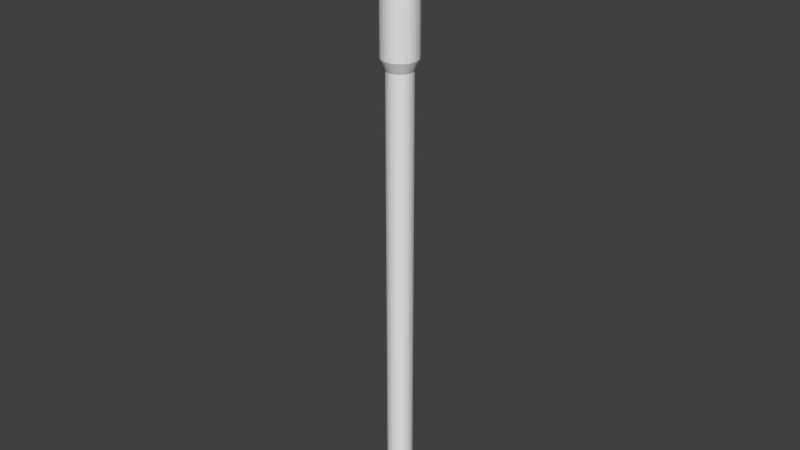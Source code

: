 # Source: torche.blend  (saved by Blender 2.73.0; exported with 4.5.12 LTS)
import bpy
from mathutils import Matrix  # noqa: F401  (used for matrix-valued properties, if any)

bpy.ops.wm.read_factory_settings(use_empty=True)
scene = bpy.context.scene
scene.name = 'Scene'

# ---- collections
col_collection_1 = bpy.data.collections.new('Collection 1'); scene.collection.children.link(col_collection_1)

# ---- materials (node trees are filled in below, after node groups)
mat_material_001 = bpy.data.materials.new('Material.001')
mat_material_001.alpha_threshold = 0.0
mat_material_001.use_transparent_shadow = False
mat_material_001.roughness = 0.5

# ---- material node trees

# ---- world
world_world = bpy.data.worlds.new('World'); scene.world = world_world
world_world.color = (0.05088, 0.05088, 0.05088)
world_world.use_sun_shadow = False
world_world.sun_shadow_jitter_overblur = 0.0
world_world.cycles.sampling_method = 'MANUAL'
world_world.cycles.sample_map_resolution = 256

# ---- meshes
me_cylinder = bpy.data.meshes.new('Cylinder')
me_cylinder.from_pydata([(1.499e-07, -2.177e-08, 1.578), (0.09793, -0.07115, 1.701), (-0.03741, -0.1151, 1.701), (-0.1211, -2.177e-08, 1.701), (-0.03741, 0.1151, 1.701), (0.09793, 0.07115, 1.701), (0.03741, -0.1151, 1.899), (-0.09793, -0.07115, 1.899), (-0.09793, 0.07115, 1.899), (0.03741, 0.1151, 1.899), (0.1211, -2.177e-08, 1.899), (1.499e-07, -2.177e-08, 2.022), (1.499e-07, 0.07284, -1.5), (1.499e-07, 0.07284, 1.102), (0.01421, 0.07144, -1.5), (0.01421, 0.07144, 1.102), (0.02788, 0.0673, -1.5), (0.02788, 0.0673, 1.102), (0.04047, 0.06057, -1.5), (0.04047, 0.06057, 1.102), (0.05151, 0.05151, -1.5), (0.05151, 0.05151, 1.102), (0.06057, 0.04047, -1.5), (0.06057, 0.04047, 1.102), (0.0673, 0.02788, -1.5), (0.0673, 0.02788, 1.102), (0.07144, 0.01421, -1.5), (0.07144, 0.01421, 1.102), (0.07284, -1.627e-08, -1.5), (0.07284, -1.627e-08, 1.102), (0.07144, -0.01421, -1.5), (0.07144, -0.01421, 1.102), (0.0673, -0.02788, -1.5), (0.0673, -0.02788, 1.102), (0.06057, -0.04047, -1.5), (0.06057, -0.04047, 1.102), (0.05151, -0.05151, -1.5), (0.05151, -0.05151, 1.102), (0.04047, -0.06057, -1.5), (0.04047, -0.06057, 1.102), (0.02788, -0.0673, -1.5), (0.02788, -0.0673, 1.102), (0.01421, -0.07144, -1.5), (0.01421, -0.07144, 1.102), (1.262e-07, -0.07284, -1.5), (1.262e-07, -0.07284, 1.102), (-0.01421, -0.07144, -1.5), (-0.01421, -0.07144, 1.102), (-0.02788, -0.0673, -1.5), (-0.02788, -0.0673, 1.102), (-0.04047, -0.06057, -1.5), (-0.04047, -0.06057, 1.102), (-0.05151, -0.05151, -1.5), (-0.05151, -0.05151, 1.102), (-0.06057, -0.04047, -1.5), (-0.06057, -0.04047, 1.102), (-0.0673, -0.02788, -1.5), (-0.0673, -0.02788, 1.102), (-0.07144, -0.01421, -1.5), (-0.07144, -0.01421, 1.102), (-0.07284, 4.857e-08, -1.5), (-0.07284, 4.857e-08, 1.102), (-0.07144, 0.01421, -1.5), (-0.07144, 0.01421, 1.102), (-0.0673, 0.02788, -1.5), (-0.0673, 0.02788, 1.102), (-0.06057, 0.04047, -1.5), (-0.06057, 0.04047, 1.102), (-0.05151, 0.05151, -1.5), (-0.05151, 0.05151, 1.102), (-0.04047, 0.06057, -1.5), (-0.04047, 0.06057, 1.102), (-0.02788, 0.0673, -1.5), (-0.02788, 0.0673, 1.102), (-0.01421, 0.07144, -1.5), (-0.01421, 0.07144, 1.102), (6.824e-08, 0.1, 1.164), (0.01951, 0.09808, 1.164), (0.03827, 0.09239, 1.164), (0.05556, 0.08315, 1.164), (0.07071, 0.07071, 1.164), (0.08315, 0.05556, 1.164), (0.09239, 0.03827, 1.164), (0.09808, 0.01951, 1.164), (0.1, -2.196e-08, 1.164), (0.09808, -0.01951, 1.164), (0.09239, -0.03827, 1.164), (0.08315, -0.05556, 1.164), (0.07071, -0.07071, 1.164), (0.05556, -0.08315, 1.164), (0.03827, -0.09239, 1.164), (0.01951, -0.09808, 1.164), (3.566e-08, -0.1, 1.164), (-0.01951, -0.09808, 1.164), (-0.03827, -0.09239, 1.164), (-0.05556, -0.08315, 1.164), (-0.07071, -0.07071, 1.164), (-0.08315, -0.05556, 1.164), (-0.09239, -0.03827, 1.164), (-0.09808, -0.01951, 1.164), (-0.1, 6.705e-08, 1.164), (-0.09808, 0.01951, 1.164), (-0.09239, 0.03827, 1.164), (-0.08315, 0.05556, 1.164), (-0.07071, 0.07071, 1.164), (-0.05556, 0.08315, 1.164), (-0.03827, 0.09239, 1.164), (-0.01951, 0.09808, 1.164), (-1.688e-07, 0.1, 1.477), (0.01951, 0.09808, 1.477), (0.03827, 0.09239, 1.477), (0.05556, 0.08315, 1.477), (0.07071, 0.07071, 1.477), (0.08315, 0.05556, 1.477), (0.09239, 0.03827, 1.477), (0.09808, 0.01951, 1.477), (0.1, -2.196e-08, 1.477), (0.09808, -0.01951, 1.477), (0.09239, -0.03827, 1.477), (0.08315, -0.05556, 1.477), (0.07071, -0.07071, 1.477), (0.05556, -0.08315, 1.477), (0.03827, -0.09239, 1.477), (0.01951, -0.09808, 1.477), (-2.013e-07, -0.1, 1.477), (-0.01951, -0.09808, 1.477), (-0.03827, -0.09239, 1.477), (-0.05556, -0.08315, 1.477), (-0.07071, -0.07071, 1.477), (-0.08315, -0.05556, 1.477), (-0.09239, -0.03827, 1.477), (-0.09808, -0.01951, 1.477), (-0.1, 6.705e-08, 1.477), (-0.09808, 0.01951, 1.477), (-0.09239, 0.03827, 1.477), (-0.08315, 0.05556, 1.477), (-0.07071, 0.07071, 1.477), (-0.05556, 0.08315, 1.477), (-0.03827, 0.09239, 1.477), (-0.01951, 0.09808, 1.477), (-1.664e-07, 0.07968, 1.5), (0.01554, 0.07815, 1.5), (0.03049, 0.07362, 1.5), (0.04427, 0.06625, 1.5), (0.05634, 0.05634, 1.5), (0.06625, 0.04427, 1.5), (0.07361, 0.03049, 1.5), (0.07815, 0.01554, 1.5), (0.07968, -1.784e-08, 1.5), (0.07815, -0.01554, 1.5), (0.07361, -0.03049, 1.5), (0.06625, -0.04427, 1.5), (0.05634, -0.05634, 1.5), (0.04427, -0.06625, 1.5), (0.03049, -0.07362, 1.5), (0.01554, -0.07815, 1.5), (-1.923e-07, -0.07968, 1.5), (-0.01555, -0.07815, 1.5), (-0.03049, -0.07362, 1.5), (-0.04427, -0.06625, 1.5), (-0.05634, -0.05634, 1.5), (-0.06625, -0.04427, 1.5), (-0.07362, -0.03049, 1.5), (-0.07815, -0.01554, 1.5), (-0.07968, 5.308e-08, 1.5), (-0.07815, 0.01554, 1.5), (-0.07362, 0.03049, 1.5), (-0.06625, 0.04427, 1.5), (-0.05634, 0.05634, 1.5), (-0.04427, 0.06625, 1.5), (-0.03049, 0.07362, 1.5), (-0.01554, 0.07815, 1.5)], [], [(0, 1, 2), (1, 0, 5), (0, 2, 3), (0, 3, 4), (0, 4, 5), (1, 5, 10), (2, 1, 6), (3, 2, 7), (4, 3, 8), (5, 4, 9), (1, 10, 6), (2, 6, 7), (3, 7, 8), (4, 8, 9), (5, 9, 10), (6, 10, 11), (7, 6, 11), (8, 7, 11), (9, 8, 11), (10, 9, 11), (12, 13, 15, 14), (14, 15, 17, 16), (16, 17, 19, 18), (18, 19, 21, 20), (20, 21, 23, 22), (22, 23, 25, 24), (24, 25, 27, 26), (26, 27, 29, 28), (28, 29, 31, 30), (30, 31, 33, 32), (32, 33, 35, 34), (34, 35, 37, 36), (36, 37, 39, 38), (38, 39, 41, 40), (40, 41, 43, 42), (42, 43, 45, 44), (44, 45, 47, 46), (46, 47, 49, 48), (48, 49, 51, 50), (50, 51, 53, 52), (52, 53, 55, 54), (54, 55, 57, 56), (56, 57, 59, 58), (58, 59, 61, 60), (60, 61, 63, 62), (62, 63, 65, 64), (64, 65, 67, 66), (66, 67, 69, 68), (68, 69, 71, 70), (70, 71, 73, 72), (13, 75, 107, 76), (74, 75, 13, 12), (72, 73, 75, 74), (12, 14, 16, 18, 20, 22, 24, 26, 28, 30, 32, 34, 36, 38, 40, 42, 44, 46, 48, 50, 52, 54, 56, 58, 60, 62, 64, 66, 68, 70, 72, 74), (76, 107, 139, 108), (69, 67, 103, 104), (61, 59, 99, 100), (53, 51, 95, 96), (37, 35, 87, 88), (21, 19, 79, 80), (45, 43, 91, 92), (29, 27, 83, 84), (75, 73, 106, 107), (67, 65, 102, 103), (59, 57, 98, 99), (51, 49, 94, 95), (27, 25, 82, 83), (35, 33, 86, 87), (19, 17, 78, 79), (43, 41, 90, 91), (73, 71, 105, 106), (65, 63, 101, 102), (57, 55, 97, 98), (49, 47, 93, 94), (17, 15, 77, 78), (15, 13, 76, 77), (41, 39, 89, 90), (25, 23, 81, 82), (33, 31, 85, 86), (71, 69, 104, 105), (63, 61, 100, 101), (55, 53, 96, 97), (47, 45, 92, 93), (31, 29, 84, 85), (39, 37, 88, 89), (23, 21, 80, 81), (108, 139, 171, 140), (104, 103, 135, 136), (100, 99, 131, 132), (96, 95, 127, 128), (92, 91, 123, 124), (88, 87, 119, 120), (84, 83, 115, 116), (80, 79, 111, 112), (105, 104, 136, 137), (101, 100, 132, 133), (97, 96, 128, 129), (93, 92, 124, 125), (81, 80, 112, 113), (77, 76, 108, 109), (89, 88, 120, 121), (85, 84, 116, 117), (106, 105, 137, 138), (102, 101, 133, 134), (98, 97, 129, 130), (94, 93, 125, 126), (86, 85, 117, 118), (82, 81, 113, 114), (78, 77, 109, 110), (90, 89, 121, 122), (107, 106, 138, 139), (103, 102, 134, 135), (99, 98, 130, 131), (95, 94, 126, 127), (91, 90, 122, 123), (87, 86, 118, 119), (83, 82, 114, 115), (79, 78, 110, 111), (141, 140, 171, 170, 169, 168, 167, 166, 165, 164, 163, 162, 161, 160, 159, 158, 157, 156, 155, 154, 153, 152, 151, 150, 149, 148, 147, 146, 145, 144, 143, 142), (136, 135, 167, 168), (132, 131, 163, 164), (128, 127, 159, 160), (124, 123, 155, 156), (120, 119, 151, 152), (116, 115, 147, 148), (112, 111, 143, 144), (137, 136, 168, 169), (133, 132, 164, 165), (129, 128, 160, 161), (125, 124, 156, 157), (109, 108, 140, 141), (121, 120, 152, 153), (117, 116, 148, 149), (113, 112, 144, 145), (138, 137, 169, 170), (134, 133, 165, 166), (130, 129, 161, 162), (126, 125, 157, 158), (114, 113, 145, 146), (110, 109, 141, 142), (122, 121, 153, 154), (118, 117, 149, 150), (139, 138, 170, 171), (135, 134, 166, 167), (131, 130, 162, 163), (127, 126, 158, 159), (119, 118, 150, 151), (115, 114, 146, 147), (111, 110, 142, 143), (123, 122, 154, 155)])
_uv = me_cylinder.uv_layers.new(name='UVMap')
_uv.uv.foreach_set('vector', [0.8636, 0.2856, 0.7369, 0.2531, 0.854, 0.2391, 0.7369, 0.2094, 0.7167, 0.2581, 0.6091, 0.2223, 0.6101, 0.1433, 0.5301, 0.09306, 0.6277, 0.09762, 0.6101, 0.1433, 0.6277, 0.09762, 0.7395, 0.1106, 0.7459, 0.1417, 0.7395, 0.09358, 0.8635, 0.1081, 0.7369, 0.2094, 0.6091, 0.2223, 0.6216, 0.1514, 0.854, 0.2391, 0.7369, 0.2531, 0.7369, 0.1824, 0.6277, 0.09762, 0.5301, 0.09306, 0.6101, 0.02929, 0.7395, 0.1106, 0.6277, 0.09762, 0.7395, 0.04011, 0.8635, 0.1081, 0.7395, 0.09358, 0.8596, 0.03706, 0.7369, 0.2094, 0.6216, 0.1514, 0.7369, 0.1433, 0.854, 0.2391, 0.7369, 0.1824, 0.8636, 0.1712, 0.6277, 0.09762, 0.6101, 0.02929, 0.7395, 0.04011, 0.7395, 0.09358, 0.7395, 0.0268, 0.8596, 0.03706, 0.6091, 0.2223, 0.5301, 0.1643, 0.6216, 0.1514, 0.7369, 0.2856, 0.8643, 0.3004, 0.7721, 0.3242, 0.8636, 0.1712, 0.7369, 0.1824, 0.7525, 0.1433, 0.7395, 0.04011, 0.6101, 0.02929, 0.7109, 0.0, 0.8596, 0.03706, 0.7395, 0.0268, 0.8635, 0.0, 0.8643, 0.3004, 0.8643, 0.3481, 0.7721, 0.3242, 0.4772, 0.001121, 0.4772, 0.8671, 0.4637, 0.8671, 0.4637, 0.001115, 0.4637, 0.001115, 0.4637, 0.8671, 0.4506, 0.8669, 0.4506, 0.0009921, 0.4506, 0.0009921, 0.4506, 0.8669, 0.4382, 0.8667, 0.4382, 0.0007589, 0.4382, 0.0007589, 0.4382, 0.8667, 0.4271, 0.8664, 0.4271, 0.000424, 0.4271, 0.000424, 0.4271, 0.8664, 0.4177, 0.866, 0.4177, 0.0, 0.2488, 0.0003111, 0.2488, 0.8662, 0.2378, 0.8666, 0.2378, 0.0006535, 0.2378, 0.0006535, 0.2378, 0.8666, 0.2255, 0.8668, 0.2255, 0.0008946, 0.2255, 0.0008946, 0.2255, 0.8668, 0.2124, 0.867, 0.2124, 0.001025, 0.2124, 0.001025, 0.2124, 0.867, 0.199, 0.867, 0.199, 0.00104, 0.199, 0.00104, 0.199, 0.867, 0.1857, 0.8669, 0.1857, 0.0009395, 0.1857, 0.0009395, 0.1857, 0.8669, 0.1732, 0.8667, 0.1732, 0.0007263, 0.1732, 0.0007263, 0.1732, 0.8667, 0.1618, 0.8663, 0.1618, 0.000409, 0.1618, 0.000409, 0.1618, 0.8663, 0.1521, 0.8659, 0.1521, 0.0, 0.3818, 0.0004686, 0.3818, 0.8664, 0.3706, 0.8667, 0.3706, 0.0007921, 0.3706, 0.0007921, 0.3706, 0.8667, 0.3581, 0.867, 0.3581, 0.001013, 0.3581, 0.001013, 0.3581, 0.867, 0.3449, 0.8671, 0.3449, 0.001121, 0.3449, 0.001121, 0.3449, 0.8671, 0.3314, 0.8671, 0.3314, 0.001114, 0.3314, 0.001114, 0.3314, 0.8671, 0.3183, 0.8669, 0.3183, 0.0009921, 0.3183, 0.0009921, 0.3183, 0.8669, 0.3059, 0.8667, 0.3059, 0.000759, 0.3059, 0.000759, 0.3059, 0.8667, 0.2948, 0.8664, 0.2948, 0.000424, 0.2948, 0.000424, 0.2948, 0.8664, 0.2854, 0.866, 0.2854, 0.0, 0.116, 0.0003111, 0.116, 0.8662, 0.1051, 0.8666, 0.1051, 0.0006535, 0.1051, 0.0006535, 0.1051, 0.8666, 0.09277, 0.8668, 0.09277, 0.0008946, 0.09277, 0.0008946, 0.09277, 0.8668, 0.07966, 0.867, 0.07966, 0.001025, 0.07966, 0.001025, 0.07966, 0.867, 0.06623, 0.867, 0.06623, 0.00104, 0.06623, 0.00104, 0.06623, 0.867, 0.05299, 0.8669, 0.05299, 0.0009394, 0.05299, 0.0009394, 0.05299, 0.8669, 0.04044, 0.8667, 0.04044, 0.0007263, 0.04044, 0.0007263, 0.04044, 0.8667, 0.02908, 0.8663, 0.02908, 0.000409, 0.02908, 0.000409, 0.02908, 0.8663, 0.01934, 0.8659, 0.01934, 0.0, 0.5141, 0.0004686, 0.5141, 0.8664, 0.5029, 0.8667, 0.5029, 0.0007921, 0.4772, 0.8671, 0.4904, 0.867, 0.4975, 0.8889, 0.4794, 0.889, 0.4904, 0.001012, 0.4904, 0.867, 0.4772, 0.8671, 0.4772, 0.001121, 0.5029, 0.0007921, 0.5029, 0.8667, 0.4904, 0.867, 0.4904, 0.001012, 0.8635, 0.02192, 0.8662, 0.01722, 0.8713, 0.0128, 0.8788, 0.008816, 0.8883, 0.005429, 0.8995, 0.002768, 0.9119, 0.0009345, 0.9251, 0.0, 0.9385, 0.0, 0.9517, 0.0009345, 0.9641, 0.002768, 0.9753, 0.005429, 0.9848, 0.008816, 0.9922, 0.0128, 0.9974, 0.01722, 1.0, 0.02192, 1.0, 0.02671, 0.9974, 0.03141, 0.9922, 0.03584, 0.9848, 0.03982, 0.9753, 0.0432, 0.9641, 0.04587, 0.9517, 0.0477, 0.9385, 0.04863, 0.9251, 0.04863, 0.9119, 0.0477, 0.8995, 0.04587, 0.8883, 0.0432, 0.8788, 0.03982, 0.8713, 0.03584, 0.8662, 0.03141, 0.8635, 0.02671, 0.4794, 0.889, 0.4975, 0.8889, 0.4975, 0.9929, 0.4794, 0.993, 0.02908, 0.8663, 0.04044, 0.8667, 0.02897, 0.8885, 0.01337, 0.888, 0.07966, 0.867, 0.09277, 0.8668, 0.1008, 0.8887, 0.08282, 0.8889, 0.2948, 0.8664, 0.3059, 0.8667, 0.2936, 0.8885, 0.2784, 0.888, 0.1618, 0.8663, 0.1732, 0.8667, 0.1617, 0.8885, 0.1461, 0.888, 0.4271, 0.8664, 0.4382, 0.8667, 0.4259, 0.8885, 0.4107, 0.888, 0.3449, 0.8671, 0.3581, 0.867, 0.3652, 0.8889, 0.3471, 0.889, 0.2124, 0.867, 0.2255, 0.8668, 0.2336, 0.8887, 0.2156, 0.8889, 0.4904, 0.867, 0.5029, 0.8667, 0.5146, 0.8886, 0.4975, 0.8889, 0.04044, 0.8667, 0.05299, 0.8669, 0.04619, 0.8888, 0.02897, 0.8885, 0.09277, 0.8668, 0.1051, 0.8666, 0.1177, 0.8884, 0.1008, 0.8887, 0.3059, 0.8667, 0.3183, 0.8669, 0.3106, 0.8888, 0.2936, 0.8885, 0.2255, 0.8668, 0.2378, 0.8666, 0.2504, 0.8884, 0.2336, 0.8887, 0.1732, 0.8667, 0.1857, 0.8669, 0.1789, 0.8888, 0.1617, 0.8885, 0.4382, 0.8667, 0.4506, 0.8669, 0.4429, 0.8888, 0.4259, 0.8885, 0.3581, 0.867, 0.3706, 0.8667, 0.3823, 0.8886, 0.3652, 0.8889, 0.5029, 0.8667, 0.5141, 0.8664, 0.5301, 0.8881, 0.5146, 0.8886, 0.05299, 0.8669, 0.06623, 0.867, 0.06437, 0.8889, 0.04619, 0.8888, 0.1051, 0.8666, 0.116, 0.8662, 0.1328, 0.8879, 0.1177, 0.8884, 0.3183, 0.8669, 0.3314, 0.8671, 0.3286, 0.889, 0.3106, 0.8888, 0.4506, 0.8669, 0.4637, 0.8671, 0.4609, 0.889, 0.4429, 0.8888, 0.4637, 0.8671, 0.4772, 0.8671, 0.4794, 0.889, 0.4609, 0.889, 0.3706, 0.8667, 0.3818, 0.8664, 0.3978, 0.8881, 0.3823, 0.8886, 0.2378, 0.8666, 0.2488, 0.8662, 0.2655, 0.8879, 0.2504, 0.8884, 0.1857, 0.8669, 0.199, 0.867, 0.1971, 0.8889, 0.1789, 0.8888, 0.01934, 0.8659, 0.02908, 0.8663, 0.01337, 0.888, 0.0, 0.8875, 0.06623, 0.867, 0.07966, 0.867, 0.08282, 0.8889, 0.06437, 0.8889, 0.2854, 0.866, 0.2948, 0.8664, 0.2784, 0.888, 0.2655, 0.8875, 0.3314, 0.8671, 0.3449, 0.8671, 0.3471, 0.889, 0.3286, 0.889, 0.199, 0.867, 0.2124, 0.867, 0.2156, 0.8889, 0.1971, 0.8889, 0.1521, 0.8659, 0.1618, 0.8663, 0.1461, 0.888, 0.1328, 0.8875, 0.4177, 0.866, 0.4271, 0.8664, 0.4107, 0.888, 0.3978, 0.8875, 0.4794, 0.993, 0.4975, 0.9929, 0.4922, 0.9999, 0.4777, 1.0, 0.01337, 0.888, 0.02897, 0.8885, 0.02897, 0.9925, 0.01337, 0.9921, 0.08282, 0.8889, 0.1008, 0.8887, 0.1008, 0.9927, 0.08282, 0.9929, 0.2784, 0.888, 0.2936, 0.8885, 0.2936, 0.9925, 0.2784, 0.9921, 0.3471, 0.889, 0.3652, 0.8889, 0.3652, 0.9929, 0.3471, 0.993, 0.1461, 0.888, 0.1617, 0.8885, 0.1617, 0.9925, 0.1461, 0.9921, 0.2156, 0.8889, 0.2336, 0.8887, 0.2336, 0.9927, 0.2156, 0.9929, 0.4107, 0.888, 0.4259, 0.8885, 0.4259, 0.9925, 0.4107, 0.9921, 0.0, 0.8875, 0.01337, 0.888, 0.01337, 0.9921, 4.909e-08, 0.9915, 0.06437, 0.8889, 0.08282, 0.8889, 0.08282, 0.9929, 0.06437, 0.9929, 0.2655, 0.8875, 0.2784, 0.888, 0.2784, 0.9921, 0.2655, 0.9915, 0.3286, 0.889, 0.3471, 0.889, 0.3471, 0.993, 0.3286, 0.993, 0.3978, 0.8875, 0.4107, 0.888, 0.4107, 0.9921, 0.3978, 0.9915, 0.4609, 0.889, 0.4794, 0.889, 0.4794, 0.993, 0.4609, 0.993, 0.1328, 0.8875, 0.1461, 0.888, 0.1461, 0.9921, 0.1328, 0.9915, 0.1971, 0.8889, 0.2156, 0.8889, 0.2156, 0.9929, 0.1971, 0.9929, 0.5146, 0.8886, 0.5301, 0.8881, 0.5301, 0.9921, 0.5146, 0.9926, 0.04619, 0.8888, 0.06437, 0.8889, 0.06437, 0.9929, 0.04619, 0.9928, 0.1177, 0.8884, 0.1328, 0.8879, 0.1328, 0.9919, 0.1177, 0.9924, 0.3106, 0.8888, 0.3286, 0.889, 0.3286, 0.993, 0.3106, 0.9929, 0.1789, 0.8888, 0.1971, 0.8889, 0.1971, 0.9929, 0.1789, 0.9928, 0.2504, 0.8884, 0.2655, 0.8879, 0.2655, 0.9919, 0.2504, 0.9924, 0.4429, 0.8888, 0.4609, 0.889, 0.4609, 0.993, 0.4429, 0.9929, 0.3823, 0.8886, 0.3978, 0.8881, 0.3978, 0.9921, 0.3823, 0.9926, 0.4975, 0.8889, 0.5146, 0.8886, 0.5146, 0.9926, 0.4975, 0.9929, 0.02897, 0.8885, 0.04619, 0.8888, 0.04619, 0.9928, 0.02897, 0.9925, 0.1008, 0.8887, 0.1177, 0.8884, 0.1177, 0.9924, 0.1008, 0.9927, 0.2936, 0.8885, 0.3106, 0.8888, 0.3106, 0.9929, 0.2936, 0.9925, 0.3652, 0.8889, 0.3823, 0.8886, 0.3823, 0.9926, 0.3652, 0.9929, 0.1617, 0.8885, 0.1789, 0.8888, 0.1789, 0.9928, 0.1617, 0.9925, 0.2336, 0.8887, 0.2504, 0.8884, 0.2504, 0.9924, 0.2336, 0.9927, 0.4259, 0.8885, 0.4429, 0.8888, 0.4429, 0.9929, 0.4259, 0.9925, 0.5455, 0.2941, 0.5455, 0.2889, 0.5484, 0.2838, 0.554, 0.2789, 0.5622, 0.2746, 0.5726, 0.2709, 0.5848, 0.2679, 0.5984, 0.2659, 0.6128, 0.2649, 0.6275, 0.2649, 0.6419, 0.2659, 0.6555, 0.2679, 0.6677, 0.2709, 0.6781, 0.2746, 0.6863, 0.2789, 0.6919, 0.2838, 0.6948, 0.2889, 0.6948, 0.2941, 0.6919, 0.2993, 0.6863, 0.3041, 0.6781, 0.3085, 0.6677, 0.3122, 0.6555, 0.3151, 0.6419, 0.3171, 0.6275, 0.3181, 0.6128, 0.3181, 0.5984, 0.3171, 0.5848, 0.3151, 0.5726, 0.3122, 0.5622, 0.3085, 0.554, 0.3041, 0.5484, 0.2993, 0.5605, 0.2656, 0.5758, 0.2619, 0.5848, 0.2679, 0.5726, 0.2709, 0.6294, 0.2581, 0.6475, 0.2594, 0.6419, 0.2659, 0.6275, 0.2649, 0.6929, 0.2702, 0.7032, 0.2757, 0.6863, 0.2789, 0.6781, 0.2746, 0.3471, 0.993, 0.3652, 0.9929, 0.3599, 0.9999, 0.3454, 1.0, 0.6799, 0.3174, 0.6645, 0.3211, 0.6555, 0.3151, 0.6677, 0.3122, 0.6109, 0.3249, 0.5928, 0.3236, 0.5984, 0.3171, 0.6128, 0.3181, 0.5474, 0.3128, 0.5372, 0.3073, 0.554, 0.3041, 0.5622, 0.3085, 0.5474, 0.2702, 0.5605, 0.2656, 0.5726, 0.2709, 0.5622, 0.2746, 0.06437, 0.9929, 0.08282, 0.9929, 0.08046, 0.9999, 0.06576, 0.9999, 0.6799, 0.2656, 0.6929, 0.2702, 0.6781, 0.2746, 0.6677, 0.2709, 0.3286, 0.993, 0.3471, 0.993, 0.3454, 1.0, 0.3307, 1.0, 0.4609, 0.993, 0.4794, 0.993, 0.4777, 1.0, 0.463, 1.0, 0.6929, 0.3128, 0.6799, 0.3174, 0.6677, 0.3122, 0.6781, 0.3085, 0.1971, 0.9929, 0.2156, 0.9929, 0.2132, 0.9999, 0.1985, 0.9999, 0.5605, 0.3174, 0.5474, 0.3128, 0.5622, 0.3085, 0.5726, 0.3122, 0.5372, 0.2757, 0.5474, 0.2702, 0.5622, 0.2746, 0.554, 0.2789, 0.04619, 0.9928, 0.06437, 0.9929, 0.06576, 0.9999, 0.05127, 0.9998, 0.6645, 0.2619, 0.6799, 0.2656, 0.6677, 0.2709, 0.6555, 0.2679, 0.3106, 0.9929, 0.3286, 0.993, 0.3307, 1.0, 0.3163, 0.9999, 0.5758, 0.3211, 0.5605, 0.3174, 0.5726, 0.3122, 0.5848, 0.3151, 0.4429, 0.9929, 0.4609, 0.993, 0.463, 1.0, 0.4486, 0.9999, 0.7032, 0.3073, 0.6929, 0.3128, 0.6781, 0.3085, 0.6863, 0.3041, 0.1789, 0.9928, 0.1971, 0.9929, 0.1985, 0.9999, 0.184, 0.9998, 0.5301, 0.2818, 0.5372, 0.2757, 0.554, 0.2789, 0.5484, 0.2838, 0.5758, 0.2619, 0.5928, 0.2594, 0.5984, 0.2659, 0.5848, 0.2679, 0.6475, 0.2594, 0.6645, 0.2619, 0.6555, 0.2679, 0.6419, 0.2659, 0.7032, 0.2757, 0.7102, 0.2818, 0.6919, 0.2838, 0.6863, 0.2789, 0.6645, 0.3211, 0.6475, 0.3236, 0.6419, 0.3171, 0.6555, 0.3151, 0.5928, 0.3236, 0.5758, 0.3211, 0.5848, 0.3151, 0.5984, 0.3171, 0.5372, 0.3073, 0.5301, 0.3013, 0.5484, 0.2993, 0.554, 0.3041, 0.7102, 0.3013, 0.7032, 0.3073, 0.6863, 0.3041, 0.6919, 0.2993])
me_cylinder.materials.append(mat_material_001)
me_cylinder.use_remesh_preserve_volume = False
me_cylinder.use_remesh_preserve_attributes = False
me_cylinder.use_mirror_vertex_groups = False
me_cylinder.update()

# ---- objects
ob_cylinder = bpy.data.objects.new('Cylinder', me_cylinder)

# ---- transforms, parenting, visibility, modifiers, constraints
ob_cylinder.location = (-1.499e-07, 2.177e-08, 1.5)
ob_cylinder.lineart.crease_threshold = 0.0

# ---- collection membership
col_collection_1.objects.link(ob_cylinder)

# ---- scene / render settings (as saved in the file)
scene.frame_start = 1; scene.frame_end = 250; scene.frame_set(1)
scene.render.engine = 'BLENDER_EEVEE_NEXT'
scene.render.resolution_percentage = 50
scene.render.dither_intensity = 0.0
scene.cycles.use_denoising = False
scene.cycles.samples = 10
scene.cycles.sampling_pattern = 'TABULATED_SOBOL'
scene.cycles.light_sampling_threshold = 0.0
scene.cycles.use_adaptive_sampling = False
scene.cycles.use_light_tree = False
scene.cycles.blur_glossy = 0.0
scene.cycles.pixel_filter_type = 'GAUSSIAN'
scene.cycles.sample_clamp_indirect = 0.0
scene.view_settings.view_transform = 'Standard'
bpy.context.view_layer.update()

# ---- added for rendering (the .blend has no active camera and no usable light): camera, sun
cam_auto = bpy.data.cameras.new('AutoCamera')
cam_auto.lens = 50.0
cam_auto.sensor_width = 36.0
cam_auto.clip_end = 1000.0
ob_auto_camera = bpy.data.objects.new('AutoCamera', cam_auto)
scene.collection.objects.link(ob_auto_camera)
ob_auto_camera.location = (3.27319, -3.92783, 4.37951)
ob_auto_camera.rotation_euler = (1.09748, -7.21219e-08, 0.694738)
scene.camera = ob_auto_camera
light_auto_sun = bpy.data.lights.new('AutoSun', 'SUN')
light_auto_sun.energy = 3.0
light_auto_sun.angle = 0.0523599
ob_auto_sun = bpy.data.objects.new('AutoSun', light_auto_sun)
scene.collection.objects.link(ob_auto_sun)
ob_auto_sun.rotation_euler = (0.872665, 0.174533, 0.523599)
bpy.context.view_layer.update()
